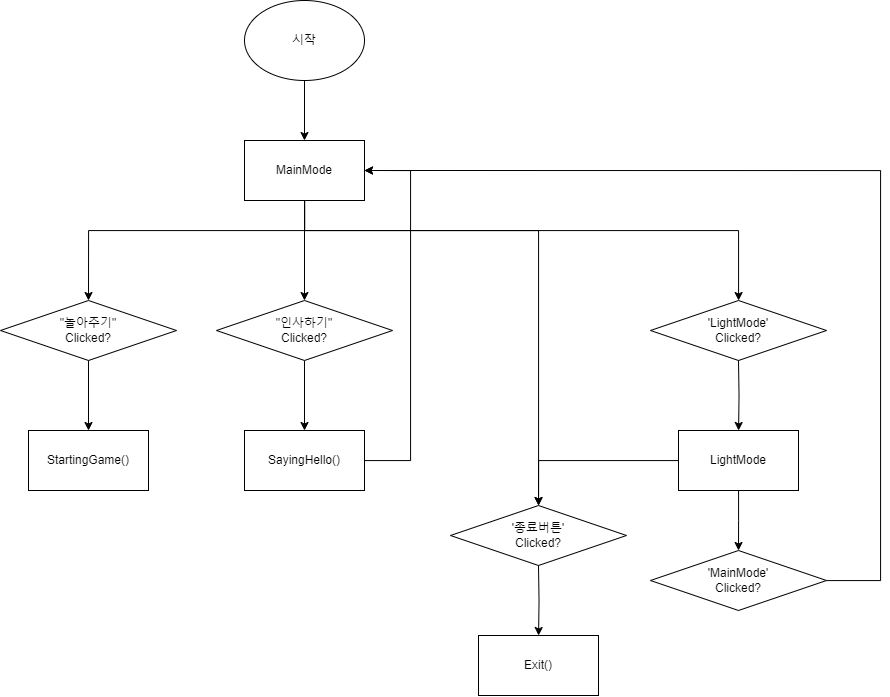

The diagram above was exported from draw.io. Its source (the exported page's mxGraphModel, read from the mxfile embedded in the PNG):
<mxGraphModel dx="1615" dy="875" grid="1" gridSize="10" guides="1" tooltips="1" connect="1" arrows="1" fold="1" page="1" pageScale="1" pageWidth="827" pageHeight="1169" math="0" shadow="0">
  <root>
    <mxCell id="0" />
    <mxCell id="1" parent="0" />
    <mxCell id="rMcTDDfsjluTCi7YySzg-3" value="" style="edgeStyle=orthogonalEdgeStyle;rounded=0;orthogonalLoop=1;jettySize=auto;html=1;" edge="1" parent="1" source="rMcTDDfsjluTCi7YySzg-1" target="rMcTDDfsjluTCi7YySzg-2">
      <mxGeometry relative="1" as="geometry" />
    </mxCell>
    <mxCell id="rMcTDDfsjluTCi7YySzg-1" value="시작" style="ellipse;whiteSpace=wrap;html=1;" vertex="1" parent="1">
      <mxGeometry x="354" y="50" width="120" height="80" as="geometry" />
    </mxCell>
    <mxCell id="rMcTDDfsjluTCi7YySzg-5" value="" style="edgeStyle=orthogonalEdgeStyle;rounded=0;orthogonalLoop=1;jettySize=auto;html=1;" edge="1" parent="1" source="rMcTDDfsjluTCi7YySzg-2" target="rMcTDDfsjluTCi7YySzg-4">
      <mxGeometry relative="1" as="geometry" />
    </mxCell>
    <mxCell id="rMcTDDfsjluTCi7YySzg-10" style="edgeStyle=orthogonalEdgeStyle;rounded=0;orthogonalLoop=1;jettySize=auto;html=1;entryX=0.5;entryY=0;entryDx=0;entryDy=0;" edge="1" parent="1" source="rMcTDDfsjluTCi7YySzg-2" target="rMcTDDfsjluTCi7YySzg-9">
      <mxGeometry relative="1" as="geometry">
        <Array as="points">
          <mxPoint x="414" y="280" />
          <mxPoint x="198" y="280" />
        </Array>
      </mxGeometry>
    </mxCell>
    <mxCell id="rMcTDDfsjluTCi7YySzg-18" style="edgeStyle=orthogonalEdgeStyle;rounded=0;orthogonalLoop=1;jettySize=auto;html=1;" edge="1" parent="1" source="rMcTDDfsjluTCi7YySzg-2" target="rMcTDDfsjluTCi7YySzg-17">
      <mxGeometry relative="1" as="geometry">
        <Array as="points">
          <mxPoint x="414" y="280" />
          <mxPoint x="648" y="280" />
        </Array>
      </mxGeometry>
    </mxCell>
    <mxCell id="rMcTDDfsjluTCi7YySzg-27" style="edgeStyle=orthogonalEdgeStyle;rounded=0;orthogonalLoop=1;jettySize=auto;html=1;" edge="1" parent="1" source="rMcTDDfsjluTCi7YySzg-2" target="rMcTDDfsjluTCi7YySzg-24">
      <mxGeometry relative="1" as="geometry">
        <Array as="points">
          <mxPoint x="414" y="280" />
          <mxPoint x="848" y="280" />
        </Array>
      </mxGeometry>
    </mxCell>
    <mxCell id="rMcTDDfsjluTCi7YySzg-2" value="MainMode" style="rounded=0;whiteSpace=wrap;html=1;" vertex="1" parent="1">
      <mxGeometry x="354" y="190" width="120" height="60" as="geometry" />
    </mxCell>
    <mxCell id="rMcTDDfsjluTCi7YySzg-7" value="" style="edgeStyle=orthogonalEdgeStyle;rounded=0;orthogonalLoop=1;jettySize=auto;html=1;" edge="1" parent="1" source="rMcTDDfsjluTCi7YySzg-4" target="rMcTDDfsjluTCi7YySzg-6">
      <mxGeometry relative="1" as="geometry" />
    </mxCell>
    <mxCell id="rMcTDDfsjluTCi7YySzg-4" value="&quot;인사하기&quot;&lt;br&gt;&lt;div&gt;Clicked?&lt;/div&gt;" style="rhombus;whiteSpace=wrap;html=1;" vertex="1" parent="1">
      <mxGeometry x="326" y="350" width="176" height="60" as="geometry" />
    </mxCell>
    <mxCell id="rMcTDDfsjluTCi7YySzg-8" style="edgeStyle=orthogonalEdgeStyle;rounded=0;orthogonalLoop=1;jettySize=auto;html=1;entryX=1;entryY=0.5;entryDx=0;entryDy=0;" edge="1" parent="1" source="rMcTDDfsjluTCi7YySzg-6" target="rMcTDDfsjluTCi7YySzg-2">
      <mxGeometry relative="1" as="geometry">
        <Array as="points">
          <mxPoint x="520" y="510" />
          <mxPoint x="520" y="220" />
        </Array>
      </mxGeometry>
    </mxCell>
    <mxCell id="rMcTDDfsjluTCi7YySzg-6" value="SayingHello()" style="rounded=0;whiteSpace=wrap;html=1;" vertex="1" parent="1">
      <mxGeometry x="354" y="480" width="120" height="60" as="geometry" />
    </mxCell>
    <mxCell id="rMcTDDfsjluTCi7YySzg-12" value="" style="edgeStyle=orthogonalEdgeStyle;rounded=0;orthogonalLoop=1;jettySize=auto;html=1;" edge="1" parent="1" source="rMcTDDfsjluTCi7YySzg-9" target="rMcTDDfsjluTCi7YySzg-11">
      <mxGeometry relative="1" as="geometry" />
    </mxCell>
    <mxCell id="rMcTDDfsjluTCi7YySzg-9" value="&quot;놀아주기&quot;&lt;br&gt;&lt;div&gt;Clicked?&lt;/div&gt;" style="rhombus;whiteSpace=wrap;html=1;" vertex="1" parent="1">
      <mxGeometry x="110" y="350" width="176" height="60" as="geometry" />
    </mxCell>
    <mxCell id="rMcTDDfsjluTCi7YySzg-11" value="StartingGame()" style="whiteSpace=wrap;html=1;" vertex="1" parent="1">
      <mxGeometry x="138" y="480" width="120" height="60" as="geometry" />
    </mxCell>
    <mxCell id="rMcTDDfsjluTCi7YySzg-17" value="'종료버튼'&lt;div&gt;Clicked?&lt;/div&gt;" style="rhombus;whiteSpace=wrap;html=1;" vertex="1" parent="1">
      <mxGeometry x="560" y="555" width="176" height="60" as="geometry" />
    </mxCell>
    <mxCell id="rMcTDDfsjluTCi7YySzg-19" value="Exit()" style="rounded=0;whiteSpace=wrap;html=1;" vertex="1" parent="1">
      <mxGeometry x="588" y="685" width="120" height="60" as="geometry" />
    </mxCell>
    <mxCell id="rMcTDDfsjluTCi7YySzg-20" value="" style="edgeStyle=orthogonalEdgeStyle;rounded=0;orthogonalLoop=1;jettySize=auto;html=1;" edge="1" target="rMcTDDfsjluTCi7YySzg-19" parent="1">
      <mxGeometry relative="1" as="geometry">
        <mxPoint x="648" y="615" as="sourcePoint" />
      </mxGeometry>
    </mxCell>
    <mxCell id="rMcTDDfsjluTCi7YySzg-24" value="'LightMode'&lt;div&gt;Clicked?&lt;/div&gt;" style="rhombus;whiteSpace=wrap;html=1;" vertex="1" parent="1">
      <mxGeometry x="760" y="350" width="176" height="60" as="geometry" />
    </mxCell>
    <mxCell id="rMcTDDfsjluTCi7YySzg-25" value="" style="edgeStyle=orthogonalEdgeStyle;rounded=0;orthogonalLoop=1;jettySize=auto;html=1;" edge="1" target="rMcTDDfsjluTCi7YySzg-26" parent="1">
      <mxGeometry relative="1" as="geometry">
        <mxPoint x="848" y="410" as="sourcePoint" />
      </mxGeometry>
    </mxCell>
    <mxCell id="rMcTDDfsjluTCi7YySzg-30" style="edgeStyle=orthogonalEdgeStyle;rounded=0;orthogonalLoop=1;jettySize=auto;html=1;entryX=0.5;entryY=0;entryDx=0;entryDy=0;" edge="1" parent="1" source="rMcTDDfsjluTCi7YySzg-26">
      <mxGeometry relative="1" as="geometry">
        <mxPoint x="848" y="599.9999999999999" as="targetPoint" />
      </mxGeometry>
    </mxCell>
    <mxCell id="rMcTDDfsjluTCi7YySzg-33" style="edgeStyle=orthogonalEdgeStyle;rounded=0;orthogonalLoop=1;jettySize=auto;html=1;entryX=0.5;entryY=0;entryDx=0;entryDy=0;" edge="1" parent="1" source="rMcTDDfsjluTCi7YySzg-26" target="rMcTDDfsjluTCi7YySzg-17">
      <mxGeometry relative="1" as="geometry" />
    </mxCell>
    <mxCell id="rMcTDDfsjluTCi7YySzg-26" value="LightMode" style="rounded=0;whiteSpace=wrap;html=1;" vertex="1" parent="1">
      <mxGeometry x="788" y="480" width="120" height="60" as="geometry" />
    </mxCell>
    <mxCell id="rMcTDDfsjluTCi7YySzg-32" style="edgeStyle=orthogonalEdgeStyle;rounded=0;orthogonalLoop=1;jettySize=auto;html=1;entryX=1;entryY=0.5;entryDx=0;entryDy=0;" edge="1" parent="1" source="rMcTDDfsjluTCi7YySzg-31" target="rMcTDDfsjluTCi7YySzg-2">
      <mxGeometry relative="1" as="geometry">
        <Array as="points">
          <mxPoint x="990" y="630" />
          <mxPoint x="990" y="220" />
        </Array>
      </mxGeometry>
    </mxCell>
    <mxCell id="rMcTDDfsjluTCi7YySzg-31" value="'MainMode'&lt;div&gt;Clicked?&lt;/div&gt;" style="rhombus;whiteSpace=wrap;html=1;" vertex="1" parent="1">
      <mxGeometry x="760" y="600" width="176" height="60" as="geometry" />
    </mxCell>
  </root>
</mxGraphModel>